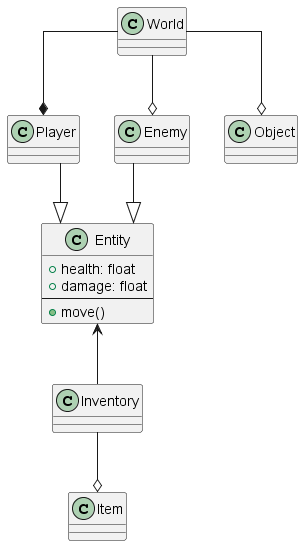

The diagram above was rendered by PlantUML. Its source (embedded in the PNG):
@startuml spill

skinparam linetype ortho

class World
class Entity {
    + health: float
    + damage: float
    ---
    + move()
}
class Player
class Enemy
class Object
class Inventory
class Item

World --* Player
World --o Enemy
World --o Object

Player --|> Entity
Enemy --|> Entity

Entity <-- Inventory
Inventory --o Item

@enduml